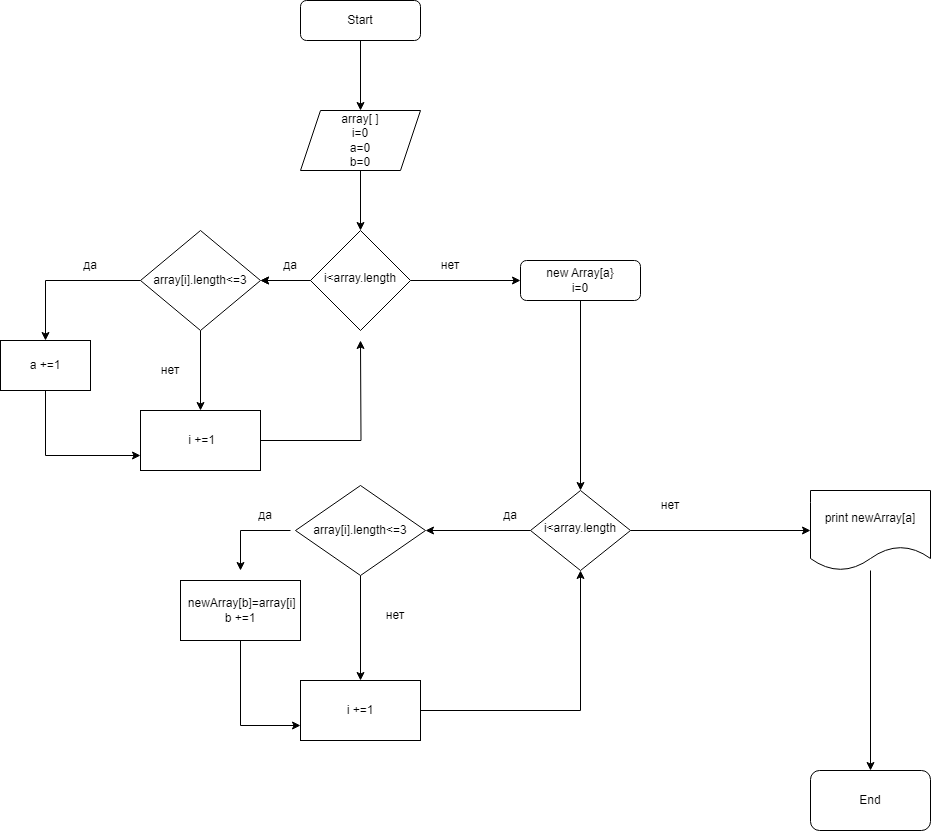

The diagram above was exported from draw.io. Its source (the exported page's mxGraphModel, read from the mxfile embedded in the PNG):
<mxGraphModel dx="1157" dy="656" grid="1" gridSize="10" guides="1" tooltips="1" connect="1" arrows="1" fold="1" page="1" pageScale="1" pageWidth="827" pageHeight="1169" math="0" shadow="0">
  <root>
    <mxCell id="WIyWlLk6GJQsqaUBKTNV-0" />
    <mxCell id="WIyWlLk6GJQsqaUBKTNV-1" parent="WIyWlLk6GJQsqaUBKTNV-0" />
    <mxCell id="ge3ccgUGf8BwRP0as1mO-24" value="" style="edgeStyle=orthogonalEdgeStyle;rounded=0;orthogonalLoop=1;jettySize=auto;html=1;" parent="WIyWlLk6GJQsqaUBKTNV-1" source="WIyWlLk6GJQsqaUBKTNV-3" target="ge3ccgUGf8BwRP0as1mO-0" edge="1">
      <mxGeometry relative="1" as="geometry" />
    </mxCell>
    <mxCell id="WIyWlLk6GJQsqaUBKTNV-3" value="Start" style="rounded=1;whiteSpace=wrap;html=1;fontSize=12;glass=0;strokeWidth=1;shadow=0;" parent="WIyWlLk6GJQsqaUBKTNV-1" vertex="1">
      <mxGeometry x="340" y="70" width="120" height="40" as="geometry" />
    </mxCell>
    <mxCell id="ge3ccgUGf8BwRP0as1mO-2" value="" style="edgeStyle=orthogonalEdgeStyle;rounded=0;orthogonalLoop=1;jettySize=auto;html=1;" parent="WIyWlLk6GJQsqaUBKTNV-1" source="WIyWlLk6GJQsqaUBKTNV-6" target="ge3ccgUGf8BwRP0as1mO-1" edge="1">
      <mxGeometry relative="1" as="geometry" />
    </mxCell>
    <mxCell id="ge3ccgUGf8BwRP0as1mO-3" value="" style="edgeStyle=orthogonalEdgeStyle;rounded=0;orthogonalLoop=1;jettySize=auto;html=1;" parent="WIyWlLk6GJQsqaUBKTNV-1" source="WIyWlLk6GJQsqaUBKTNV-6" target="ge3ccgUGf8BwRP0as1mO-1" edge="1">
      <mxGeometry relative="1" as="geometry" />
    </mxCell>
    <mxCell id="ge3ccgUGf8BwRP0as1mO-26" value="" style="edgeStyle=orthogonalEdgeStyle;rounded=0;orthogonalLoop=1;jettySize=auto;html=1;" parent="WIyWlLk6GJQsqaUBKTNV-1" source="WIyWlLk6GJQsqaUBKTNV-6" target="WIyWlLk6GJQsqaUBKTNV-12" edge="1">
      <mxGeometry relative="1" as="geometry" />
    </mxCell>
    <mxCell id="WIyWlLk6GJQsqaUBKTNV-6" value="i&amp;lt;array.length" style="rhombus;whiteSpace=wrap;html=1;shadow=0;fontFamily=Helvetica;fontSize=12;align=center;strokeWidth=1;spacing=6;spacingTop=-4;" parent="WIyWlLk6GJQsqaUBKTNV-1" vertex="1">
      <mxGeometry x="350" y="300" width="100" height="100" as="geometry" />
    </mxCell>
    <mxCell id="ge3ccgUGf8BwRP0as1mO-31" value="" style="edgeStyle=orthogonalEdgeStyle;rounded=0;orthogonalLoop=1;jettySize=auto;html=1;" parent="WIyWlLk6GJQsqaUBKTNV-1" source="WIyWlLk6GJQsqaUBKTNV-10" target="ge3ccgUGf8BwRP0as1mO-29" edge="1">
      <mxGeometry relative="1" as="geometry" />
    </mxCell>
    <mxCell id="ge3ccgUGf8BwRP0as1mO-35" value="" style="edgeStyle=orthogonalEdgeStyle;rounded=0;orthogonalLoop=1;jettySize=auto;html=1;" parent="WIyWlLk6GJQsqaUBKTNV-1" source="WIyWlLk6GJQsqaUBKTNV-10" target="ge3ccgUGf8BwRP0as1mO-34" edge="1">
      <mxGeometry relative="1" as="geometry" />
    </mxCell>
    <mxCell id="WIyWlLk6GJQsqaUBKTNV-10" value="i&amp;lt;array.length" style="rhombus;whiteSpace=wrap;html=1;shadow=0;fontFamily=Helvetica;fontSize=12;align=center;strokeWidth=1;spacing=6;spacingTop=-4;" parent="WIyWlLk6GJQsqaUBKTNV-1" vertex="1">
      <mxGeometry x="570" y="560" width="100" height="80" as="geometry" />
    </mxCell>
    <mxCell id="ge3ccgUGf8BwRP0as1mO-28" value="" style="edgeStyle=orthogonalEdgeStyle;rounded=0;orthogonalLoop=1;jettySize=auto;html=1;" parent="WIyWlLk6GJQsqaUBKTNV-1" source="WIyWlLk6GJQsqaUBKTNV-12" target="WIyWlLk6GJQsqaUBKTNV-10" edge="1">
      <mxGeometry relative="1" as="geometry" />
    </mxCell>
    <mxCell id="WIyWlLk6GJQsqaUBKTNV-12" value="new Array[a}&lt;br&gt;i=0" style="rounded=1;whiteSpace=wrap;html=1;fontSize=12;glass=0;strokeWidth=1;shadow=0;" parent="WIyWlLk6GJQsqaUBKTNV-1" vertex="1">
      <mxGeometry x="560" y="330" width="120" height="40" as="geometry" />
    </mxCell>
    <mxCell id="ge3ccgUGf8BwRP0as1mO-23" value="" style="edgeStyle=orthogonalEdgeStyle;rounded=0;orthogonalLoop=1;jettySize=auto;html=1;" parent="WIyWlLk6GJQsqaUBKTNV-1" source="ge3ccgUGf8BwRP0as1mO-0" target="WIyWlLk6GJQsqaUBKTNV-6" edge="1">
      <mxGeometry relative="1" as="geometry" />
    </mxCell>
    <mxCell id="ge3ccgUGf8BwRP0as1mO-0" value="array[ ]&lt;br&gt;i=0&lt;br&gt;a=0&lt;br&gt;b=0" style="shape=parallelogram;perimeter=parallelogramPerimeter;whiteSpace=wrap;html=1;fixedSize=1;" parent="WIyWlLk6GJQsqaUBKTNV-1" vertex="1">
      <mxGeometry x="340" y="180" width="120" height="60" as="geometry" />
    </mxCell>
    <mxCell id="ge3ccgUGf8BwRP0as1mO-7" value="" style="edgeStyle=orthogonalEdgeStyle;rounded=0;orthogonalLoop=1;jettySize=auto;html=1;" parent="WIyWlLk6GJQsqaUBKTNV-1" source="ge3ccgUGf8BwRP0as1mO-1" target="ge3ccgUGf8BwRP0as1mO-6" edge="1">
      <mxGeometry relative="1" as="geometry" />
    </mxCell>
    <mxCell id="ge3ccgUGf8BwRP0as1mO-12" value="" style="edgeStyle=orthogonalEdgeStyle;rounded=0;orthogonalLoop=1;jettySize=auto;html=1;" parent="WIyWlLk6GJQsqaUBKTNV-1" source="ge3ccgUGf8BwRP0as1mO-1" target="ge3ccgUGf8BwRP0as1mO-10" edge="1">
      <mxGeometry relative="1" as="geometry" />
    </mxCell>
    <mxCell id="ge3ccgUGf8BwRP0as1mO-1" value="array[i].length&amp;lt;=3" style="rhombus;whiteSpace=wrap;html=1;" parent="WIyWlLk6GJQsqaUBKTNV-1" vertex="1">
      <mxGeometry x="180" y="300" width="120" height="100" as="geometry" />
    </mxCell>
    <mxCell id="ge3ccgUGf8BwRP0as1mO-4" value="да" style="text;html=1;align=center;verticalAlign=middle;whiteSpace=wrap;rounded=0;" parent="WIyWlLk6GJQsqaUBKTNV-1" vertex="1">
      <mxGeometry x="300" y="320" width="60" height="30" as="geometry" />
    </mxCell>
    <mxCell id="ge3ccgUGf8BwRP0as1mO-20" style="edgeStyle=orthogonalEdgeStyle;rounded=0;orthogonalLoop=1;jettySize=auto;html=1;entryX=0;entryY=0.75;entryDx=0;entryDy=0;exitX=0.5;exitY=1;exitDx=0;exitDy=0;" parent="WIyWlLk6GJQsqaUBKTNV-1" source="ge3ccgUGf8BwRP0as1mO-6" target="ge3ccgUGf8BwRP0as1mO-10" edge="1">
      <mxGeometry relative="1" as="geometry" />
    </mxCell>
    <mxCell id="ge3ccgUGf8BwRP0as1mO-6" value="a +=1" style="rounded=0;whiteSpace=wrap;html=1;" parent="WIyWlLk6GJQsqaUBKTNV-1" vertex="1">
      <mxGeometry x="40" y="410" width="90" height="50" as="geometry" />
    </mxCell>
    <mxCell id="ge3ccgUGf8BwRP0as1mO-9" value="да" style="text;html=1;align=center;verticalAlign=middle;whiteSpace=wrap;rounded=0;" parent="WIyWlLk6GJQsqaUBKTNV-1" vertex="1">
      <mxGeometry x="100" y="320" width="60" height="30" as="geometry" />
    </mxCell>
    <mxCell id="ge3ccgUGf8BwRP0as1mO-19" style="edgeStyle=orthogonalEdgeStyle;rounded=0;orthogonalLoop=1;jettySize=auto;html=1;" parent="WIyWlLk6GJQsqaUBKTNV-1" source="ge3ccgUGf8BwRP0as1mO-10" edge="1">
      <mxGeometry relative="1" as="geometry">
        <mxPoint x="400" y="410" as="targetPoint" />
      </mxGeometry>
    </mxCell>
    <mxCell id="ge3ccgUGf8BwRP0as1mO-10" value="&amp;nbsp;i +=1" style="rounded=0;whiteSpace=wrap;html=1;" parent="WIyWlLk6GJQsqaUBKTNV-1" vertex="1">
      <mxGeometry x="180" y="480" width="120" height="60" as="geometry" />
    </mxCell>
    <mxCell id="ge3ccgUGf8BwRP0as1mO-14" value="нет" style="text;html=1;align=center;verticalAlign=middle;whiteSpace=wrap;rounded=0;" parent="WIyWlLk6GJQsqaUBKTNV-1" vertex="1">
      <mxGeometry x="180" y="425" width="60" height="30" as="geometry" />
    </mxCell>
    <mxCell id="ge3ccgUGf8BwRP0as1mO-27" value="нет" style="text;html=1;align=center;verticalAlign=middle;whiteSpace=wrap;rounded=0;" parent="WIyWlLk6GJQsqaUBKTNV-1" vertex="1">
      <mxGeometry x="460" y="320" width="60" height="30" as="geometry" />
    </mxCell>
    <mxCell id="ge3ccgUGf8BwRP0as1mO-32" value="" style="edgeStyle=orthogonalEdgeStyle;rounded=0;orthogonalLoop=1;jettySize=auto;html=1;" parent="WIyWlLk6GJQsqaUBKTNV-1" source="ge3ccgUGf8BwRP0as1mO-29" target="ge3ccgUGf8BwRP0as1mO-30" edge="1">
      <mxGeometry relative="1" as="geometry" />
    </mxCell>
    <mxCell id="ge3ccgUGf8BwRP0as1mO-29" value="print newArray[a]" style="shape=document;whiteSpace=wrap;html=1;boundedLbl=1;" parent="WIyWlLk6GJQsqaUBKTNV-1" vertex="1">
      <mxGeometry x="850" y="560" width="120" height="80" as="geometry" />
    </mxCell>
    <mxCell id="ge3ccgUGf8BwRP0as1mO-30" value="End" style="rounded=1;whiteSpace=wrap;html=1;" parent="WIyWlLk6GJQsqaUBKTNV-1" vertex="1">
      <mxGeometry x="850" y="840" width="120" height="60" as="geometry" />
    </mxCell>
    <mxCell id="ge3ccgUGf8BwRP0as1mO-33" value="нет" style="text;html=1;align=center;verticalAlign=middle;whiteSpace=wrap;rounded=0;" parent="WIyWlLk6GJQsqaUBKTNV-1" vertex="1">
      <mxGeometry x="680" y="560" width="60" height="30" as="geometry" />
    </mxCell>
    <mxCell id="ge3ccgUGf8BwRP0as1mO-41" value="" style="edgeStyle=orthogonalEdgeStyle;rounded=0;orthogonalLoop=1;jettySize=auto;html=1;" parent="WIyWlLk6GJQsqaUBKTNV-1" source="ge3ccgUGf8BwRP0as1mO-34" target="ge3ccgUGf8BwRP0as1mO-38" edge="1">
      <mxGeometry relative="1" as="geometry" />
    </mxCell>
    <mxCell id="ge3ccgUGf8BwRP0as1mO-34" value="array[i].length&amp;lt;=3" style="rhombus;whiteSpace=wrap;html=1;" parent="WIyWlLk6GJQsqaUBKTNV-1" vertex="1">
      <mxGeometry x="335" y="555" width="130" height="90" as="geometry" />
    </mxCell>
    <mxCell id="ge3ccgUGf8BwRP0as1mO-36" value="да" style="text;html=1;align=center;verticalAlign=middle;whiteSpace=wrap;rounded=0;" parent="WIyWlLk6GJQsqaUBKTNV-1" vertex="1">
      <mxGeometry x="520" y="570" width="60" height="30" as="geometry" />
    </mxCell>
    <mxCell id="ge3ccgUGf8BwRP0as1mO-40" style="edgeStyle=orthogonalEdgeStyle;rounded=0;orthogonalLoop=1;jettySize=auto;html=1;entryX=0;entryY=0.75;entryDx=0;entryDy=0;" parent="WIyWlLk6GJQsqaUBKTNV-1" source="ge3ccgUGf8BwRP0as1mO-37" target="ge3ccgUGf8BwRP0as1mO-38" edge="1">
      <mxGeometry relative="1" as="geometry" />
    </mxCell>
    <mxCell id="ge3ccgUGf8BwRP0as1mO-37" value="&amp;nbsp;newArray[b]=array[i]&lt;br&gt;b +=1" style="rounded=0;whiteSpace=wrap;html=1;" parent="WIyWlLk6GJQsqaUBKTNV-1" vertex="1">
      <mxGeometry x="220" y="650" width="120" height="60" as="geometry" />
    </mxCell>
    <mxCell id="ge3ccgUGf8BwRP0as1mO-48" style="edgeStyle=orthogonalEdgeStyle;rounded=0;orthogonalLoop=1;jettySize=auto;html=1;entryX=0.5;entryY=1;entryDx=0;entryDy=0;" parent="WIyWlLk6GJQsqaUBKTNV-1" source="ge3ccgUGf8BwRP0as1mO-38" target="WIyWlLk6GJQsqaUBKTNV-10" edge="1">
      <mxGeometry relative="1" as="geometry">
        <mxPoint x="620" y="650" as="targetPoint" />
      </mxGeometry>
    </mxCell>
    <mxCell id="ge3ccgUGf8BwRP0as1mO-38" value="i +=1" style="rounded=0;whiteSpace=wrap;html=1;" parent="WIyWlLk6GJQsqaUBKTNV-1" vertex="1">
      <mxGeometry x="340" y="750" width="120" height="60" as="geometry" />
    </mxCell>
    <mxCell id="ge3ccgUGf8BwRP0as1mO-47" value="" style="endArrow=classic;html=1;rounded=0;" parent="WIyWlLk6GJQsqaUBKTNV-1" edge="1">
      <mxGeometry width="50" height="50" relative="1" as="geometry">
        <mxPoint x="330" y="600" as="sourcePoint" />
        <mxPoint x="280" y="640" as="targetPoint" />
        <Array as="points">
          <mxPoint x="280" y="600" />
        </Array>
      </mxGeometry>
    </mxCell>
    <mxCell id="ge3ccgUGf8BwRP0as1mO-49" value="да" style="text;html=1;align=center;verticalAlign=middle;whiteSpace=wrap;rounded=0;" parent="WIyWlLk6GJQsqaUBKTNV-1" vertex="1">
      <mxGeometry x="275" y="570" width="60" height="30" as="geometry" />
    </mxCell>
    <mxCell id="ge3ccgUGf8BwRP0as1mO-50" value="нет" style="text;html=1;align=center;verticalAlign=middle;whiteSpace=wrap;rounded=0;" parent="WIyWlLk6GJQsqaUBKTNV-1" vertex="1">
      <mxGeometry x="405" y="670" width="60" height="30" as="geometry" />
    </mxCell>
  </root>
</mxGraphModel>